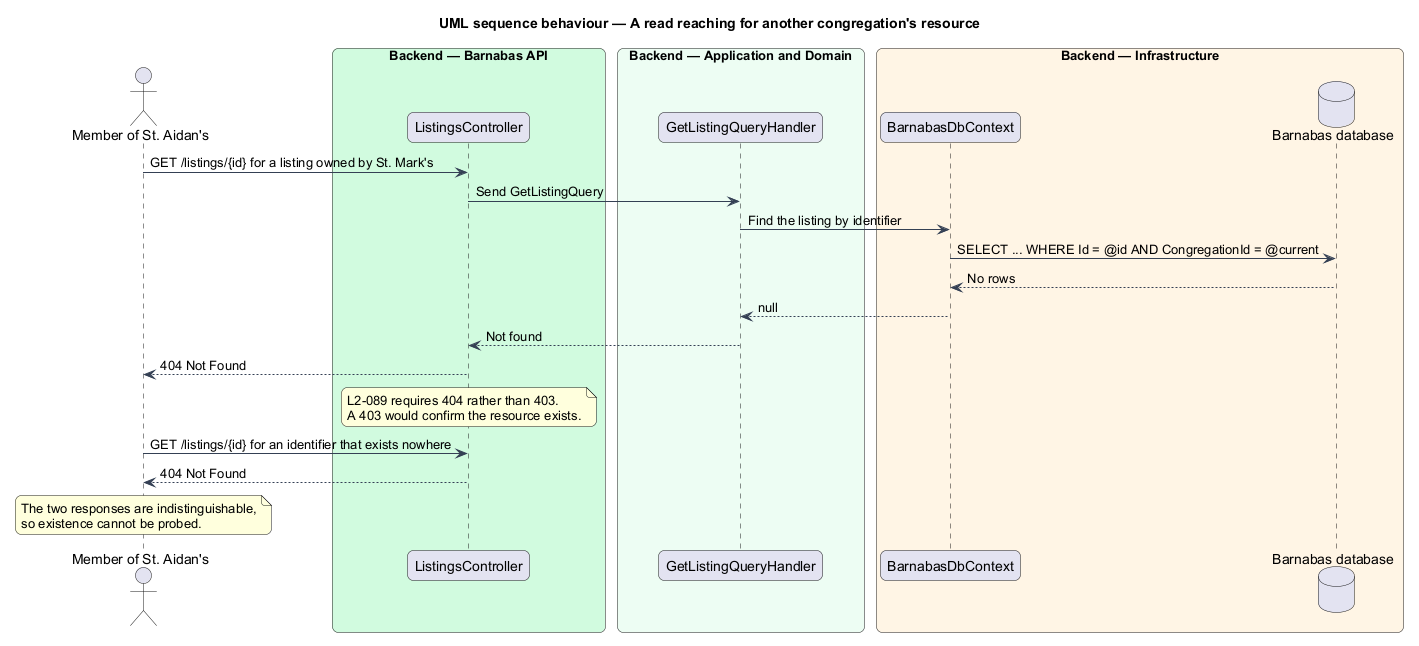

The diagram above was rendered by PlantUML. Its source (embedded in the PNG):
@startuml
title UML sequence behaviour — A read reaching for another congregation's resource
skinparam backgroundColor #FFFFFF
skinparam shadowing false
skinparam roundcorner 12
skinparam defaultFontName Arial
skinparam ArrowColor #344054
skinparam rectangle {
  BorderColor #344054
  FontColor #101828
}
skinparam package {
  BorderColor #667085
  FontColor #101828
  BackgroundColor #F9FAFB
}
actor "Member of St. Aidan's" as actor
box "Backend — Barnabas API" #D1FADF
  participant "ListingsController" as controller
end box
box "Backend — Application and Domain" #ECFDF3
  participant "GetListingQueryHandler" as handler
end box
box "Backend — Infrastructure" #FFF4E5
  participant "BarnabasDbContext" as db
  database "Barnabas database" as store
end box

actor -> controller : GET /listings/{id} for a listing owned by St. Mark's
controller -> handler : Send GetListingQuery
handler -> db : Find the listing by identifier
db -> store : SELECT ... WHERE Id = @id AND CongregationId = @current
store --> db : No rows
db --> handler : null
handler --> controller : Not found
controller --> actor : 404 Not Found
note over controller : L2-089 requires 404 rather than 403.\nA 403 would confirm the resource exists.
actor -> controller : GET /listings/{id} for an identifier that exists nowhere
controller --> actor : 404 Not Found
note over actor : The two responses are indistinguishable,\nso existence cannot be probed.
@enduml